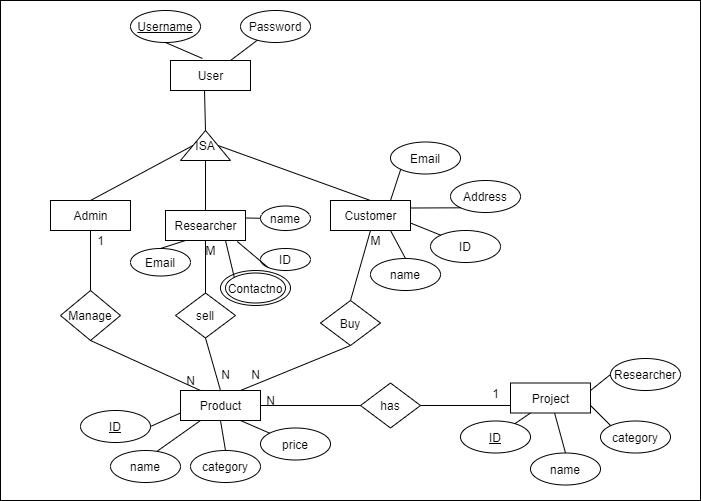

The diagram above was exported from draw.io. Its source (the exported page's mxGraphModel, read from the mxfile embedded in the PNG):
<mxGraphModel dx="1038" dy="580" grid="1" gridSize="10" guides="1" tooltips="1" connect="1" arrows="1" fold="1" page="1" pageScale="1" pageWidth="850" pageHeight="1100" math="0" shadow="0">
  <root>
    <mxCell id="0" />
    <mxCell id="1" parent="0" />
    <mxCell id="VGStvYSycyXkhfM38Mr4-74" value="" style="rounded=0;whiteSpace=wrap;html=1;" vertex="1" parent="1">
      <mxGeometry x="70" y="30" width="700" height="500" as="geometry" />
    </mxCell>
    <mxCell id="VGStvYSycyXkhfM38Mr4-73" value="" style="ellipse;whiteSpace=wrap;html=1;" vertex="1" parent="1">
      <mxGeometry x="290" y="300" width="70" height="35" as="geometry" />
    </mxCell>
    <mxCell id="VGStvYSycyXkhfM38Mr4-1" value="User" style="html=1;" vertex="1" parent="1">
      <mxGeometry x="240" y="90" width="80" height="30" as="geometry" />
    </mxCell>
    <mxCell id="VGStvYSycyXkhfM38Mr4-2" value="ISA" style="triangle;whiteSpace=wrap;html=1;direction=north;" vertex="1" parent="1">
      <mxGeometry x="250" y="160" width="50" height="30" as="geometry" />
    </mxCell>
    <mxCell id="VGStvYSycyXkhfM38Mr4-3" value="Admin" style="html=1;" vertex="1" parent="1">
      <mxGeometry x="120" y="230" width="80" height="30" as="geometry" />
    </mxCell>
    <mxCell id="VGStvYSycyXkhfM38Mr4-4" value="Researcher" style="html=1;" vertex="1" parent="1">
      <mxGeometry x="235" y="240" width="80" height="30" as="geometry" />
    </mxCell>
    <mxCell id="VGStvYSycyXkhfM38Mr4-5" value="Customer" style="html=1;" vertex="1" parent="1">
      <mxGeometry x="400" y="230" width="80" height="30" as="geometry" />
    </mxCell>
    <mxCell id="VGStvYSycyXkhfM38Mr4-6" value="Manage" style="rhombus;whiteSpace=wrap;html=1;" vertex="1" parent="1">
      <mxGeometry x="130" y="320" width="60" height="50" as="geometry" />
    </mxCell>
    <mxCell id="VGStvYSycyXkhfM38Mr4-7" value="sell" style="rhombus;whiteSpace=wrap;html=1;" vertex="1" parent="1">
      <mxGeometry x="245" y="322.5" width="60" height="45" as="geometry" />
    </mxCell>
    <mxCell id="VGStvYSycyXkhfM38Mr4-8" value="Buy" style="rhombus;whiteSpace=wrap;html=1;" vertex="1" parent="1">
      <mxGeometry x="390" y="330" width="60" height="45" as="geometry" />
    </mxCell>
    <mxCell id="VGStvYSycyXkhfM38Mr4-9" value="Product" style="html=1;" vertex="1" parent="1">
      <mxGeometry x="250" y="420" width="80" height="30" as="geometry" />
    </mxCell>
    <mxCell id="VGStvYSycyXkhfM38Mr4-10" value="Project" style="html=1;" vertex="1" parent="1">
      <mxGeometry x="580" y="412.5" width="80" height="30" as="geometry" />
    </mxCell>
    <mxCell id="VGStvYSycyXkhfM38Mr4-11" value="has" style="rhombus;whiteSpace=wrap;html=1;" vertex="1" parent="1">
      <mxGeometry x="430" y="412.5" width="60" height="45" as="geometry" />
    </mxCell>
    <mxCell id="VGStvYSycyXkhfM38Mr4-12" value="" style="endArrow=none;html=1;entryX=0.425;entryY=0.993;entryDx=0;entryDy=0;exitX=1;exitY=0.5;exitDx=0;exitDy=0;entryPerimeter=0;" edge="1" parent="1" source="VGStvYSycyXkhfM38Mr4-2" target="VGStvYSycyXkhfM38Mr4-1">
      <mxGeometry width="50" height="50" relative="1" as="geometry">
        <mxPoint x="270" y="180" as="sourcePoint" />
        <mxPoint x="320" y="130" as="targetPoint" />
      </mxGeometry>
    </mxCell>
    <mxCell id="VGStvYSycyXkhfM38Mr4-13" value="" style="endArrow=none;html=1;entryX=0.5;entryY=0;entryDx=0;entryDy=0;exitX=0;exitY=0.5;exitDx=0;exitDy=0;" edge="1" parent="1" source="VGStvYSycyXkhfM38Mr4-2" target="VGStvYSycyXkhfM38Mr4-4">
      <mxGeometry width="50" height="50" relative="1" as="geometry">
        <mxPoint x="285" y="170" as="sourcePoint" />
        <mxPoint x="284" y="129.78999999999996" as="targetPoint" />
        <Array as="points" />
      </mxGeometry>
    </mxCell>
    <mxCell id="VGStvYSycyXkhfM38Mr4-14" value="" style="endArrow=none;html=1;entryX=0.5;entryY=0;entryDx=0;entryDy=0;exitX=0.5;exitY=1;exitDx=0;exitDy=0;" edge="1" parent="1" source="VGStvYSycyXkhfM38Mr4-2" target="VGStvYSycyXkhfM38Mr4-5">
      <mxGeometry width="50" height="50" relative="1" as="geometry">
        <mxPoint x="285" y="200" as="sourcePoint" />
        <mxPoint x="320" y="240" as="targetPoint" />
        <Array as="points" />
      </mxGeometry>
    </mxCell>
    <mxCell id="VGStvYSycyXkhfM38Mr4-15" value="" style="endArrow=none;html=1;entryX=0.5;entryY=0;entryDx=0;entryDy=0;exitX=0.5;exitY=0;exitDx=0;exitDy=0;" edge="1" parent="1" source="VGStvYSycyXkhfM38Mr4-2" target="VGStvYSycyXkhfM38Mr4-3">
      <mxGeometry width="50" height="50" relative="1" as="geometry">
        <mxPoint x="285" y="200" as="sourcePoint" />
        <mxPoint x="320" y="240" as="targetPoint" />
        <Array as="points" />
      </mxGeometry>
    </mxCell>
    <mxCell id="VGStvYSycyXkhfM38Mr4-16" value="" style="endArrow=none;html=1;entryX=0.5;entryY=1;entryDx=0;entryDy=0;exitX=0.5;exitY=0;exitDx=0;exitDy=0;" edge="1" parent="1" source="VGStvYSycyXkhfM38Mr4-6" target="VGStvYSycyXkhfM38Mr4-3">
      <mxGeometry width="50" height="50" relative="1" as="geometry">
        <mxPoint x="120" y="320" as="sourcePoint" />
        <mxPoint x="170" y="270" as="targetPoint" />
      </mxGeometry>
    </mxCell>
    <mxCell id="VGStvYSycyXkhfM38Mr4-17" value="" style="endArrow=none;html=1;entryX=0.5;entryY=1;entryDx=0;entryDy=0;exitX=0.5;exitY=0;exitDx=0;exitDy=0;" edge="1" parent="1" source="VGStvYSycyXkhfM38Mr4-7" target="VGStvYSycyXkhfM38Mr4-4">
      <mxGeometry width="50" height="50" relative="1" as="geometry">
        <mxPoint x="170" y="330" as="sourcePoint" />
        <mxPoint x="170" y="270" as="targetPoint" />
      </mxGeometry>
    </mxCell>
    <mxCell id="VGStvYSycyXkhfM38Mr4-18" value="" style="endArrow=none;html=1;entryX=0.5;entryY=1;entryDx=0;entryDy=0;exitX=0.5;exitY=0;exitDx=0;exitDy=0;" edge="1" parent="1" source="VGStvYSycyXkhfM38Mr4-8" target="VGStvYSycyXkhfM38Mr4-5">
      <mxGeometry width="50" height="50" relative="1" as="geometry">
        <mxPoint x="420" y="320" as="sourcePoint" />
        <mxPoint x="285" y="280" as="targetPoint" />
      </mxGeometry>
    </mxCell>
    <mxCell id="VGStvYSycyXkhfM38Mr4-19" value="" style="endArrow=none;html=1;entryX=0.5;entryY=1;entryDx=0;entryDy=0;exitX=0.5;exitY=0;exitDx=0;exitDy=0;" edge="1" parent="1" source="VGStvYSycyXkhfM38Mr4-9" target="VGStvYSycyXkhfM38Mr4-7">
      <mxGeometry width="50" height="50" relative="1" as="geometry">
        <mxPoint x="285" y="410" as="sourcePoint" />
        <mxPoint x="285" y="280" as="targetPoint" />
      </mxGeometry>
    </mxCell>
    <mxCell id="VGStvYSycyXkhfM38Mr4-20" value="" style="endArrow=none;html=1;entryX=0.5;entryY=1;entryDx=0;entryDy=0;startArrow=none;exitX=0.75;exitY=0;exitDx=0;exitDy=0;" edge="1" parent="1" source="VGStvYSycyXkhfM38Mr4-9" target="VGStvYSycyXkhfM38Mr4-8">
      <mxGeometry width="50" height="50" relative="1" as="geometry">
        <mxPoint x="325" y="406.66666666666663" as="sourcePoint" />
        <mxPoint x="285" y="377.5" as="targetPoint" />
      </mxGeometry>
    </mxCell>
    <mxCell id="VGStvYSycyXkhfM38Mr4-21" value="" style="endArrow=none;html=1;entryX=0.5;entryY=1;entryDx=0;entryDy=0;exitX=0.25;exitY=0;exitDx=0;exitDy=0;" edge="1" parent="1" source="VGStvYSycyXkhfM38Mr4-9" target="VGStvYSycyXkhfM38Mr4-6">
      <mxGeometry width="50" height="50" relative="1" as="geometry">
        <mxPoint x="300" y="430" as="sourcePoint" />
        <mxPoint x="285" y="377.5" as="targetPoint" />
      </mxGeometry>
    </mxCell>
    <mxCell id="VGStvYSycyXkhfM38Mr4-22" value="" style="endArrow=none;html=1;entryX=0;entryY=0.5;entryDx=0;entryDy=0;" edge="1" parent="1" target="VGStvYSycyXkhfM38Mr4-11">
      <mxGeometry width="50" height="50" relative="1" as="geometry">
        <mxPoint x="330" y="435" as="sourcePoint" />
        <mxPoint x="430" y="385" as="targetPoint" />
      </mxGeometry>
    </mxCell>
    <mxCell id="VGStvYSycyXkhfM38Mr4-23" value="" style="endArrow=none;html=1;entryX=0;entryY=0.75;entryDx=0;entryDy=0;" edge="1" parent="1" source="VGStvYSycyXkhfM38Mr4-11" target="VGStvYSycyXkhfM38Mr4-10">
      <mxGeometry width="50" height="50" relative="1" as="geometry">
        <mxPoint x="340" y="445" as="sourcePoint" />
        <mxPoint x="440" y="445" as="targetPoint" />
      </mxGeometry>
    </mxCell>
    <mxCell id="VGStvYSycyXkhfM38Mr4-24" value="&lt;u&gt;ID&lt;/u&gt;" style="ellipse;whiteSpace=wrap;html=1;" vertex="1" parent="1">
      <mxGeometry x="150" y="440" width="70" height="32" as="geometry" />
    </mxCell>
    <mxCell id="VGStvYSycyXkhfM38Mr4-25" value="name" style="ellipse;whiteSpace=wrap;html=1;" vertex="1" parent="1">
      <mxGeometry x="180" y="480" width="70" height="32" as="geometry" />
    </mxCell>
    <mxCell id="VGStvYSycyXkhfM38Mr4-26" value="category" style="ellipse;whiteSpace=wrap;html=1;" vertex="1" parent="1">
      <mxGeometry x="260" y="480" width="70" height="32" as="geometry" />
    </mxCell>
    <mxCell id="VGStvYSycyXkhfM38Mr4-27" value="price" style="ellipse;whiteSpace=wrap;html=1;" vertex="1" parent="1">
      <mxGeometry x="330" y="457.5" width="70" height="32" as="geometry" />
    </mxCell>
    <mxCell id="VGStvYSycyXkhfM38Mr4-28" value="&lt;u&gt;ID&lt;/u&gt;" style="ellipse;whiteSpace=wrap;html=1;" vertex="1" parent="1">
      <mxGeometry x="530" y="450.5" width="70" height="32" as="geometry" />
    </mxCell>
    <mxCell id="VGStvYSycyXkhfM38Mr4-29" value="name" style="ellipse;whiteSpace=wrap;html=1;" vertex="1" parent="1">
      <mxGeometry x="600" y="482.5" width="70" height="32" as="geometry" />
    </mxCell>
    <mxCell id="VGStvYSycyXkhfM38Mr4-30" value="category" style="ellipse;whiteSpace=wrap;html=1;" vertex="1" parent="1">
      <mxGeometry x="670" y="450.5" width="70" height="32" as="geometry" />
    </mxCell>
    <mxCell id="VGStvYSycyXkhfM38Mr4-31" value="Researcher" style="ellipse;whiteSpace=wrap;html=1;" vertex="1" parent="1">
      <mxGeometry x="680" y="388" width="70" height="32" as="geometry" />
    </mxCell>
    <mxCell id="VGStvYSycyXkhfM38Mr4-33" value="" style="endArrow=none;html=1;entryX=0;entryY=0.75;entryDx=0;entryDy=0;exitX=1;exitY=0.5;exitDx=0;exitDy=0;" edge="1" parent="1" source="VGStvYSycyXkhfM38Mr4-24" target="VGStvYSycyXkhfM38Mr4-9">
      <mxGeometry width="50" height="50" relative="1" as="geometry">
        <mxPoint x="90" y="570" as="sourcePoint" />
        <mxPoint x="140" y="520" as="targetPoint" />
      </mxGeometry>
    </mxCell>
    <mxCell id="VGStvYSycyXkhfM38Mr4-34" value="" style="endArrow=none;html=1;exitX=0.669;exitY=0.019;exitDx=0;exitDy=0;exitPerimeter=0;" edge="1" parent="1" source="VGStvYSycyXkhfM38Mr4-25">
      <mxGeometry width="50" height="50" relative="1" as="geometry">
        <mxPoint x="230" y="466" as="sourcePoint" />
        <mxPoint x="270" y="450" as="targetPoint" />
      </mxGeometry>
    </mxCell>
    <mxCell id="VGStvYSycyXkhfM38Mr4-35" value="" style="endArrow=none;html=1;entryX=0.5;entryY=1;entryDx=0;entryDy=0;exitX=0.5;exitY=0;exitDx=0;exitDy=0;" edge="1" parent="1" source="VGStvYSycyXkhfM38Mr4-26" target="VGStvYSycyXkhfM38Mr4-9">
      <mxGeometry width="50" height="50" relative="1" as="geometry">
        <mxPoint x="236.82999999999993" y="490.60799999999995" as="sourcePoint" />
        <mxPoint x="270" y="462.5" as="targetPoint" />
      </mxGeometry>
    </mxCell>
    <mxCell id="VGStvYSycyXkhfM38Mr4-36" value="" style="endArrow=none;html=1;entryX=0.75;entryY=1;entryDx=0;entryDy=0;" edge="1" parent="1" source="VGStvYSycyXkhfM38Mr4-27" target="VGStvYSycyXkhfM38Mr4-9">
      <mxGeometry width="50" height="50" relative="1" as="geometry">
        <mxPoint x="305" y="490" as="sourcePoint" />
        <mxPoint x="300" y="460" as="targetPoint" />
      </mxGeometry>
    </mxCell>
    <mxCell id="VGStvYSycyXkhfM38Mr4-37" value="" style="endArrow=none;html=1;exitX=0.5;exitY=0;exitDx=0;exitDy=0;" edge="1" parent="1" source="VGStvYSycyXkhfM38Mr4-29" target="VGStvYSycyXkhfM38Mr4-10">
      <mxGeometry width="50" height="50" relative="1" as="geometry">
        <mxPoint x="600" y="450" as="sourcePoint" />
        <mxPoint x="570.8247441839321" y="437.299438476917" as="targetPoint" />
      </mxGeometry>
    </mxCell>
    <mxCell id="VGStvYSycyXkhfM38Mr4-39" value="" style="endArrow=none;html=1;exitX=0;exitY=0;exitDx=0;exitDy=0;entryX=1;entryY=0.75;entryDx=0;entryDy=0;" edge="1" parent="1" source="VGStvYSycyXkhfM38Mr4-30" target="VGStvYSycyXkhfM38Mr4-10">
      <mxGeometry width="50" height="50" relative="1" as="geometry">
        <mxPoint x="645" y="492.5" as="sourcePoint" />
        <mxPoint x="634.090909090909" y="452.5" as="targetPoint" />
      </mxGeometry>
    </mxCell>
    <mxCell id="VGStvYSycyXkhfM38Mr4-40" value="" style="endArrow=none;html=1;entryX=1;entryY=0.25;entryDx=0;entryDy=0;exitX=0;exitY=0.5;exitDx=0;exitDy=0;" edge="1" parent="1" source="VGStvYSycyXkhfM38Mr4-31" target="VGStvYSycyXkhfM38Mr4-10">
      <mxGeometry width="50" height="50" relative="1" as="geometry">
        <mxPoint x="660" y="390" as="sourcePoint" />
        <mxPoint x="630.8247441839321" y="377.299438476917" as="targetPoint" />
      </mxGeometry>
    </mxCell>
    <mxCell id="VGStvYSycyXkhfM38Mr4-42" value="" style="endArrow=none;html=1;entryX=0.25;entryY=1;entryDx=0;entryDy=0;" edge="1" parent="1" source="VGStvYSycyXkhfM38Mr4-28" target="VGStvYSycyXkhfM38Mr4-10">
      <mxGeometry width="50" height="50" relative="1" as="geometry">
        <mxPoint x="645" y="492.5" as="sourcePoint" />
        <mxPoint x="634.090909090909" y="452.5" as="targetPoint" />
      </mxGeometry>
    </mxCell>
    <mxCell id="VGStvYSycyXkhfM38Mr4-43" value="ID" style="ellipse;whiteSpace=wrap;html=1;" vertex="1" parent="1">
      <mxGeometry x="500" y="260" width="70" height="32" as="geometry" />
    </mxCell>
    <mxCell id="VGStvYSycyXkhfM38Mr4-44" value="name" style="ellipse;whiteSpace=wrap;html=1;" vertex="1" parent="1">
      <mxGeometry x="440" y="288" width="70" height="32" as="geometry" />
    </mxCell>
    <mxCell id="VGStvYSycyXkhfM38Mr4-45" value="Email" style="ellipse;whiteSpace=wrap;html=1;" vertex="1" parent="1">
      <mxGeometry x="460" y="171.5" width="70" height="32" as="geometry" />
    </mxCell>
    <mxCell id="VGStvYSycyXkhfM38Mr4-46" value="Address" style="ellipse;whiteSpace=wrap;html=1;" vertex="1" parent="1">
      <mxGeometry x="520" y="210" width="70" height="32" as="geometry" />
    </mxCell>
    <mxCell id="VGStvYSycyXkhfM38Mr4-47" value="ID" style="ellipse;whiteSpace=wrap;html=1;" vertex="1" parent="1">
      <mxGeometry x="330" y="278" width="50" height="22" as="geometry" />
    </mxCell>
    <mxCell id="VGStvYSycyXkhfM38Mr4-48" value="name" style="ellipse;whiteSpace=wrap;html=1;" vertex="1" parent="1">
      <mxGeometry x="330" y="235.5" width="50" height="24.5" as="geometry" />
    </mxCell>
    <mxCell id="VGStvYSycyXkhfM38Mr4-49" value="Email" style="ellipse;whiteSpace=wrap;html=1;" vertex="1" parent="1">
      <mxGeometry x="200" y="278" width="60" height="27.5" as="geometry" />
    </mxCell>
    <mxCell id="VGStvYSycyXkhfM38Mr4-50" value="Contactno" style="ellipse;whiteSpace=wrap;html=1;" vertex="1" parent="1">
      <mxGeometry x="295" y="302.5" width="60" height="30" as="geometry" />
    </mxCell>
    <mxCell id="VGStvYSycyXkhfM38Mr4-52" value="Password" style="ellipse;whiteSpace=wrap;html=1;" vertex="1" parent="1">
      <mxGeometry x="310" y="40" width="70" height="32" as="geometry" />
    </mxCell>
    <mxCell id="VGStvYSycyXkhfM38Mr4-53" value="&lt;u&gt;Username&lt;/u&gt;" style="ellipse;whiteSpace=wrap;html=1;" vertex="1" parent="1">
      <mxGeometry x="200" y="40" width="70" height="32" as="geometry" />
    </mxCell>
    <mxCell id="VGStvYSycyXkhfM38Mr4-54" value="" style="endArrow=none;html=1;entryX=0.25;entryY=1;entryDx=0;entryDy=0;exitX=0.5;exitY=0;exitDx=0;exitDy=0;" edge="1" parent="1" source="VGStvYSycyXkhfM38Mr4-49" target="VGStvYSycyXkhfM38Mr4-4">
      <mxGeometry width="50" height="50" relative="1" as="geometry">
        <mxPoint x="210" y="380" as="sourcePoint" />
        <mxPoint x="260" y="330" as="targetPoint" />
      </mxGeometry>
    </mxCell>
    <mxCell id="VGStvYSycyXkhfM38Mr4-55" value="" style="endArrow=none;html=1;entryX=0.75;entryY=1;entryDx=0;entryDy=0;exitX=0;exitY=0;exitDx=0;exitDy=0;" edge="1" parent="1" source="VGStvYSycyXkhfM38Mr4-50" target="VGStvYSycyXkhfM38Mr4-4">
      <mxGeometry width="50" height="50" relative="1" as="geometry">
        <mxPoint x="240" y="288" as="sourcePoint" />
        <mxPoint x="265" y="280" as="targetPoint" />
      </mxGeometry>
    </mxCell>
    <mxCell id="VGStvYSycyXkhfM38Mr4-56" value="" style="endArrow=none;html=1;entryX=0.897;entryY=1.033;entryDx=0;entryDy=0;exitX=0;exitY=1;exitDx=0;exitDy=0;entryPerimeter=0;" edge="1" parent="1" source="VGStvYSycyXkhfM38Mr4-47" target="VGStvYSycyXkhfM38Mr4-4">
      <mxGeometry width="50" height="50" relative="1" as="geometry">
        <mxPoint x="308.78679656440363" y="314.3933982822018" as="sourcePoint" />
        <mxPoint x="305" y="280" as="targetPoint" />
      </mxGeometry>
    </mxCell>
    <mxCell id="VGStvYSycyXkhfM38Mr4-57" value="" style="endArrow=none;html=1;entryX=1;entryY=0.25;entryDx=0;entryDy=0;exitX=0;exitY=0.5;exitDx=0;exitDy=0;" edge="1" parent="1" source="VGStvYSycyXkhfM38Mr4-48" target="VGStvYSycyXkhfM38Mr4-4">
      <mxGeometry width="50" height="50" relative="1" as="geometry">
        <mxPoint x="347.3223304703365" y="306.778174593052" as="sourcePoint" />
        <mxPoint x="316.76" y="280.99" as="targetPoint" />
      </mxGeometry>
    </mxCell>
    <mxCell id="VGStvYSycyXkhfM38Mr4-58" value="" style="endArrow=none;html=1;entryX=0.5;entryY=0;entryDx=0;entryDy=0;exitX=0.75;exitY=1;exitDx=0;exitDy=0;" edge="1" parent="1" source="VGStvYSycyXkhfM38Mr4-5" target="VGStvYSycyXkhfM38Mr4-44">
      <mxGeometry width="50" height="50" relative="1" as="geometry">
        <mxPoint x="340" y="257.75" as="sourcePoint" />
        <mxPoint x="325" y="257.5" as="targetPoint" />
      </mxGeometry>
    </mxCell>
    <mxCell id="VGStvYSycyXkhfM38Mr4-59" value="" style="endArrow=none;html=1;entryX=0;entryY=0;entryDx=0;entryDy=0;exitX=1;exitY=0.75;exitDx=0;exitDy=0;" edge="1" parent="1" source="VGStvYSycyXkhfM38Mr4-5" target="VGStvYSycyXkhfM38Mr4-43">
      <mxGeometry width="50" height="50" relative="1" as="geometry">
        <mxPoint x="470" y="270" as="sourcePoint" />
        <mxPoint x="485" y="298" as="targetPoint" />
      </mxGeometry>
    </mxCell>
    <mxCell id="VGStvYSycyXkhfM38Mr4-60" value="" style="endArrow=none;html=1;entryX=0;entryY=1;entryDx=0;entryDy=0;exitX=1;exitY=0.25;exitDx=0;exitDy=0;" edge="1" parent="1" source="VGStvYSycyXkhfM38Mr4-5" target="VGStvYSycyXkhfM38Mr4-46">
      <mxGeometry width="50" height="50" relative="1" as="geometry">
        <mxPoint x="490" y="262.5" as="sourcePoint" />
        <mxPoint x="520.2512626584708" y="274.68629150101515" as="targetPoint" />
      </mxGeometry>
    </mxCell>
    <mxCell id="VGStvYSycyXkhfM38Mr4-61" value="" style="endArrow=none;html=1;entryX=0;entryY=1;entryDx=0;entryDy=0;exitX=0.75;exitY=0;exitDx=0;exitDy=0;" edge="1" parent="1" source="VGStvYSycyXkhfM38Mr4-5" target="VGStvYSycyXkhfM38Mr4-45">
      <mxGeometry width="50" height="50" relative="1" as="geometry">
        <mxPoint x="490" y="247.5" as="sourcePoint" />
        <mxPoint x="540.2512626584708" y="247.31370849898462" as="targetPoint" />
      </mxGeometry>
    </mxCell>
    <mxCell id="VGStvYSycyXkhfM38Mr4-62" value="" style="endArrow=none;html=1;exitX=0.75;exitY=0;exitDx=0;exitDy=0;" edge="1" parent="1" source="VGStvYSycyXkhfM38Mr4-1" target="VGStvYSycyXkhfM38Mr4-52">
      <mxGeometry width="50" height="50" relative="1" as="geometry">
        <mxPoint x="470" y="240" as="sourcePoint" />
        <mxPoint x="480.25126265847075" y="208.81370849898474" as="targetPoint" />
      </mxGeometry>
    </mxCell>
    <mxCell id="VGStvYSycyXkhfM38Mr4-63" value="" style="endArrow=none;html=1;entryX=0.5;entryY=1;entryDx=0;entryDy=0;" edge="1" parent="1" target="VGStvYSycyXkhfM38Mr4-53">
      <mxGeometry width="50" height="50" relative="1" as="geometry">
        <mxPoint x="272" y="88" as="sourcePoint" />
        <mxPoint x="336.8817530918086" y="79.68934210841144" as="targetPoint" />
      </mxGeometry>
    </mxCell>
    <mxCell id="VGStvYSycyXkhfM38Mr4-64" value="1" style="text;html=1;align=center;verticalAlign=middle;resizable=0;points=[];autosize=1;strokeColor=none;" vertex="1" parent="1">
      <mxGeometry x="160" y="260" width="20" height="20" as="geometry" />
    </mxCell>
    <mxCell id="VGStvYSycyXkhfM38Mr4-65" value="N" style="text;html=1;align=center;verticalAlign=middle;resizable=0;points=[];autosize=1;strokeColor=none;" vertex="1" parent="1">
      <mxGeometry x="250" y="400" width="20" height="20" as="geometry" />
    </mxCell>
    <mxCell id="VGStvYSycyXkhfM38Mr4-66" value="M" style="text;html=1;align=center;verticalAlign=middle;resizable=0;points=[];autosize=1;strokeColor=none;" vertex="1" parent="1">
      <mxGeometry x="265" y="270" width="30" height="20" as="geometry" />
    </mxCell>
    <mxCell id="VGStvYSycyXkhfM38Mr4-67" value="N" style="text;html=1;align=center;verticalAlign=middle;resizable=0;points=[];autosize=1;strokeColor=none;" vertex="1" parent="1">
      <mxGeometry x="285" y="394" width="20" height="20" as="geometry" />
    </mxCell>
    <mxCell id="VGStvYSycyXkhfM38Mr4-68" value="M" style="text;html=1;align=center;verticalAlign=middle;resizable=0;points=[];autosize=1;strokeColor=none;" vertex="1" parent="1">
      <mxGeometry x="430" y="260" width="30" height="20" as="geometry" />
    </mxCell>
    <mxCell id="VGStvYSycyXkhfM38Mr4-70" value="" style="endArrow=none;html=1;entryX=0.5;entryY=1;entryDx=0;entryDy=0;" edge="1" parent="1">
      <mxGeometry width="50" height="50" relative="1" as="geometry">
        <mxPoint x="300" y="420" as="sourcePoint" />
        <mxPoint x="315" y="420" as="targetPoint" />
      </mxGeometry>
    </mxCell>
    <mxCell id="VGStvYSycyXkhfM38Mr4-71" value="1" style="text;html=1;align=center;verticalAlign=middle;resizable=0;points=[];autosize=1;strokeColor=none;" vertex="1" parent="1">
      <mxGeometry x="555" y="412.5" width="20" height="20" as="geometry" />
    </mxCell>
    <mxCell id="VGStvYSycyXkhfM38Mr4-72" value="N" style="text;html=1;align=center;verticalAlign=middle;resizable=0;points=[];autosize=1;strokeColor=none;" vertex="1" parent="1">
      <mxGeometry x="330" y="420" width="20" height="20" as="geometry" />
    </mxCell>
    <mxCell id="VGStvYSycyXkhfM38Mr4-75" value="N" style="text;html=1;align=center;verticalAlign=middle;resizable=0;points=[];autosize=1;strokeColor=none;" vertex="1" parent="1">
      <mxGeometry x="315" y="394" width="20" height="20" as="geometry" />
    </mxCell>
  </root>
</mxGraphModel>